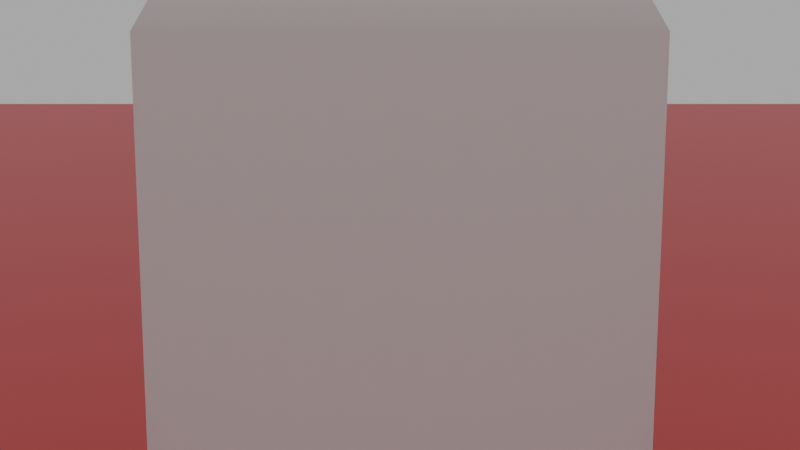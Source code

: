 # Source: SimpleFirstPerson_B28.blend  (saved by Blender 2.80.21; exported with 4.5.12 LTS)
import bpy
from mathutils import Matrix  # noqa: F401  (used for matrix-valued properties, if any)

bpy.ops.wm.read_factory_settings(use_empty=True)
scene = bpy.context.scene
scene.name = 'Scene'

# ---- collections
col_collection_1 = bpy.data.collections.new('Collection 1'); scene.collection.children.link(col_collection_1)
col_collection_2 = bpy.data.collections.new('Collection 2'); scene.collection.children.link(col_collection_2)

# ---- materials (node trees are filled in below, after node groups)
mat_foor = bpy.data.materials.new('Foor')
mat_foor.alpha_threshold = 0.0
mat_foor.roughness = 1.0
mat_foor.line_color = (0.0, 0.0, 0.0, 1.0)

# ---- material node trees
mat_foor.use_nodes = True; mat_foor.node_tree.nodes.clear()
_N = mat_foor.node_tree.nodes; _L = mat_foor.node_tree.links
n0 = _N.new('ShaderNodeBsdfPrincipled'); n0.name = 'Principled BSDF'; n0.location = (10, 300)
n0.distribution = 'GGX'
n0.subsurface_method = 'BURLEY'
n0.inputs[0].default_value = (0.8, 0.07902, 0.07548, 1.0)
n0.inputs[1].default_value = 1.0
n0.inputs[3].default_value = 1.45
n1 = _N.new('ShaderNodeOutputMaterial'); n1.name = 'Material Output'; n1.location = (320, 297)
_L.new(n0.outputs[0], n1.inputs[0])
n1.is_active_output = True

# ---- world
world_world = bpy.data.worlds.new('World'); scene.world = world_world
world_world.use_nodes = True; world_world.node_tree.nodes.clear()
_N = world_world.node_tree.nodes; _L = world_world.node_tree.links
n0 = _N.new('ShaderNodeOutputWorld'); n0.name = 'World Output'; n0.location = (300, 300)
n1 = _N.new('ShaderNodeBackground'); n1.name = 'Background'; n1.location = (10, 300)
n1.inputs[0].default_value = (0.4109, 0.4109, 0.4109, 1.0)
_L.new(n1.outputs[0], n0.inputs[0])
n0.is_active_output = True
world_world.color = (0.05088, 0.05088, 0.05088)
world_world.use_sun_shadow = False
world_world.sun_shadow_jitter_overblur = 0.0

# ---- cameras
cam_camera = bpy.data.cameras.new('Camera')
cam_camera.display_size = 2.0
cam_camera.dof.focus_distance = 0.0
cam_camera.dof.aperture_fstop = 128.0

# ---- meshes
me_cube = bpy.data.meshes.new('Cube')
me_cube.from_pydata([(-1.0, -1.0, -1.0), (-1.0, -1.0, 1.0), (-1.0, 1.0, -1.0), (-1.0, 1.0, 1.0), (1.0, -1.0, -1.0), (1.0, -1.0, 1.0), (1.0, 1.0, -1.0), (1.0, 1.0, 1.0)], [], [(0, 1, 3, 2), (2, 3, 7, 6), (6, 7, 5, 4), (4, 5, 1, 0), (2, 6, 4, 0), (7, 3, 1, 5)])
_uv = me_cube.uv_layers.new(name='UVMap')
_uv.uv.foreach_set('vector', [0.375, 0.0, 0.625, 0.0, 0.625, 0.25, 0.375, 0.25, 0.375, 0.25, 0.625, 0.25, 0.625, 0.5, 0.375, 0.5, 0.375, 0.5, 0.625, 0.5, 0.625, 0.75, 0.375, 0.75, 0.375, 0.75, 0.625, 0.75, 0.625, 1.0, 0.375, 1.0, 0.125, 0.5, 0.375, 0.5, 0.375, 0.75, 0.125, 0.75, 0.625, 0.5, 0.875, 0.5, 0.875, 0.75, 0.625, 0.75])
me_cube.materials.append(mat_foor)
me_cube.use_remesh_preserve_volume = False
me_cube.use_remesh_preserve_attributes = False
me_cube.use_mirror_vertex_groups = False
me_cube.update()
me_cylinder = bpy.data.meshes.new('Cylinder')
me_cylinder.from_pydata([(-5.96e-08, 0.5, 0.225), (0.09755, 0.4904, 0.225), (0.1913, 0.4619, 0.225), (0.2778, 0.4157, 0.225), (0.3536, 0.3536, 0.225), (0.4157, 0.2778, 0.225), (0.4619, 0.1913, 0.225), (0.4904, 0.09755, 0.225), (0.5, -1.192e-07, 0.225), (0.4904, -0.09755, 0.225), (0.4619, -0.1913, 0.225), (0.4157, -0.2778, 0.225), (0.3536, -0.3536, 0.225), (0.2778, -0.4157, 0.225), (0.1913, -0.4619, 0.225), (0.09754, -0.4904, 0.225), (-2.235e-07, -0.5, 0.225), (-0.09755, -0.4904, 0.225), (-0.1913, -0.4619, 0.225), (-0.2778, -0.4157, 0.225), (-0.3536, -0.3536, 0.225), (-0.4157, -0.2778, 0.225), (-0.4619, -0.1913, 0.225), (-0.4904, -0.09754, 0.225), (-0.5, 3.278e-07, 0.225), (-0.4904, 0.09755, 0.225), (-0.4619, 0.1913, 0.225), (-0.4157, 0.2778, 0.225), (-0.3536, 0.3536, 0.225), (-0.2778, 0.4157, 0.225), (-0.1913, 0.4619, 0.225), (-0.09754, 0.4904, 0.225), (-4.843e-08, 0.4144, 0.08209), (0.08084, 0.4064, 0.08209), (0.1586, 0.3828, 0.08209), (0.2302, 0.3445, 0.08209), (0.293, 0.293, 0.08209), (0.3445, 0.2302, 0.08209), (0.3828, 0.1586, 0.08209), (0.4064, 0.08084, 0.08209), (0.4144, -1.043e-07, 0.08209), (0.4064, -0.08084, 0.08209), (0.3828, -0.1586, 0.08209), (0.3445, -0.2302, 0.08209), (0.293, -0.293, 0.08209), (0.2302, -0.3445, 0.08209), (0.1586, -0.3828, 0.08209), (0.08084, -0.4064, 0.08209), (-1.863e-07, -0.4144, 0.08209), (-0.08084, -0.4064, 0.08209), (-0.1586, -0.3828, 0.08209), (-0.2302, -0.3445, 0.08209), (-0.293, -0.293, 0.08209), (-0.3445, -0.2302, 0.08209), (-0.3828, -0.1586, 0.08209), (-0.4064, -0.08084, 0.08209), (-0.4144, 2.682e-07, 0.08209), (-0.4064, 0.08084, 0.08209), (-0.3828, 0.1586, 0.08209), (-0.3445, 0.2302, 0.08209), (-0.293, 0.293, 0.08209), (-0.2302, 0.3445, 0.08209), (-0.1586, 0.3828, 0.08209), (-0.08084, 0.4064, 0.08209), (-2.98e-08, 0.2329, -1.192e-07), (0.04544, 0.2284, -1.192e-07), (0.08913, 0.2152, -1.192e-07), (0.1294, 0.1937, -1.192e-07), (0.1647, 0.1647, -1.192e-07), (0.1937, 0.1294, -1.192e-07), (0.2152, 0.08913, -1.192e-07), (0.2284, 0.04544, -1.192e-07), (0.2329, -5.96e-08, -1.192e-07), (0.2284, -0.04544, -1.192e-07), (0.2152, -0.08913, -1.192e-07), (0.1937, -0.1294, -1.192e-07), (0.1647, -0.1647, -1.192e-07), (0.1294, -0.1937, -1.192e-07), (0.08913, -0.2152, -1.192e-07), (0.04544, -0.2284, -1.192e-07), (-1.043e-07, -0.2329, -1.192e-07), (-0.04544, -0.2284, -1.192e-07), (-0.08913, -0.2152, -1.192e-07), (-0.1294, -0.1937, -1.192e-07), (-0.1647, -0.1647, -1.192e-07), (-0.1937, -0.1294, -1.192e-07), (-0.2152, -0.08913, -1.192e-07), (-0.2284, -0.04544, -1.192e-07), (-0.2329, 1.49e-07, -1.192e-07), (-0.2284, 0.04544, -1.192e-07), (-0.2152, 0.08913, -1.192e-07), (-0.1937, 0.1294, -1.192e-07), (-0.1647, 0.1647, -1.192e-07), (-0.1294, 0.1937, -1.192e-07), (-0.08913, 0.2152, -1.192e-07), (-0.04544, 0.2284, -1.192e-07), (0.0, 0.0, 0.0), (-5.96e-08, 0.5, 1.775), (0.09755, 0.4904, 1.775), (0.1913, 0.4619, 1.775), (0.2778, 0.4157, 1.775), (0.3536, 0.3536, 1.775), (0.4157, 0.2778, 1.775), (0.4619, 0.1913, 1.775), (0.4904, 0.09755, 1.775), (0.5, -1.192e-07, 1.775), (0.4904, -0.09755, 1.775), (0.4619, -0.1913, 1.775), (0.4157, -0.2778, 1.775), (0.3536, -0.3536, 1.775), (0.2778, -0.4157, 1.775), (0.1913, -0.4619, 1.775), (0.09754, -0.4904, 1.775), (-2.235e-07, -0.5, 1.775), (-0.09755, -0.4904, 1.775), (-0.1913, -0.4619, 1.775), (-0.2778, -0.4157, 1.775), (-0.3536, -0.3536, 1.775), (-0.4157, -0.2778, 1.775), (-0.4619, -0.1913, 1.775), (-0.4904, -0.09754, 1.775), (-0.5, 3.278e-07, 1.775), (-0.4904, 0.09755, 1.775), (-0.4619, 0.1913, 1.775), (-0.4157, 0.2778, 1.775), (-0.3536, 0.3536, 1.775), (-0.2778, 0.4157, 1.775), (-0.1913, 0.4619, 1.775), (-0.09754, 0.4904, 1.775), (-5.96e-08, 0.5, 1.0), (0.09755, 0.4904, 1.0), (0.1913, 0.4619, 1.0), (0.2778, 0.4157, 1.0), (0.3536, 0.3536, 1.0), (0.4157, 0.2778, 1.0), (0.4619, 0.1913, 1.0), (0.4904, 0.09755, 1.0), (0.5, -1.192e-07, 1.0), (0.4904, -0.09755, 1.0), (0.4619, -0.1913, 1.0), (0.4157, -0.2778, 1.0), (0.3536, -0.3536, 1.0), (0.2778, -0.4157, 1.0), (0.1913, -0.4619, 1.0), (0.09754, -0.4904, 1.0), (-2.235e-07, -0.5, 1.0), (-0.09755, -0.4904, 1.0), (-0.1913, -0.4619, 1.0), (-0.2778, -0.4157, 1.0), (-0.3536, -0.3536, 1.0), (-0.4157, -0.2778, 1.0), (-0.4619, -0.1913, 1.0), (-0.4904, -0.09754, 1.0), (-0.5, 3.278e-07, 1.0), (-0.4904, 0.09755, 1.0), (-0.4619, 0.1913, 1.0), (-0.4157, 0.2778, 1.0), (-0.3536, 0.3536, 1.0), (-0.2778, 0.4157, 1.0), (-0.1913, 0.4619, 1.0), (-0.09754, 0.4904, 1.0), (-4.843e-08, 0.4144, 1.918), (0.08084, 0.4064, 1.918), (0.1586, 0.3828, 1.918), (0.2302, 0.3445, 1.918), (0.293, 0.293, 1.918), (0.3445, 0.2302, 1.918), (0.3828, 0.1586, 1.918), (0.4064, 0.08084, 1.918), (0.4144, -1.043e-07, 1.918), (0.4064, -0.08084, 1.918), (0.3828, -0.1586, 1.918), (0.3445, -0.2302, 1.918), (0.293, -0.293, 1.918), (0.2302, -0.3445, 1.918), (0.1586, -0.3828, 1.918), (0.08084, -0.4064, 1.918), (-1.863e-07, -0.4144, 1.918), (-0.08084, -0.4064, 1.918), (-0.1586, -0.3828, 1.918), (-0.2302, -0.3445, 1.918), (-0.293, -0.293, 1.918), (-0.3445, -0.2302, 1.918), (-0.3828, -0.1586, 1.918), (-0.4064, -0.08084, 1.918), (-0.4144, 2.682e-07, 1.918), (-0.4064, 0.08084, 1.918), (-0.3828, 0.1586, 1.918), (-0.3445, 0.2302, 1.918), (-0.293, 0.293, 1.918), (-0.2302, 0.3445, 1.918), (-0.1586, 0.3828, 1.918), (-0.08084, 0.4064, 1.918), (-2.98e-08, 0.2329, 2.0), (0.04544, 0.2284, 2.0), (0.08913, 0.2152, 2.0), (0.1294, 0.1937, 2.0), (0.1647, 0.1647, 2.0), (0.1937, 0.1294, 2.0), (0.2152, 0.08913, 2.0), (0.2284, 0.04544, 2.0), (0.2329, -5.96e-08, 2.0), (0.2284, -0.04544, 2.0), (0.2152, -0.08913, 2.0), (0.1937, -0.1294, 2.0), (0.1647, -0.1647, 2.0), (0.1294, -0.1937, 2.0), (0.08913, -0.2152, 2.0), (0.04544, -0.2284, 2.0), (-1.043e-07, -0.2329, 2.0), (-0.04544, -0.2284, 2.0), (-0.08913, -0.2152, 2.0), (-0.1294, -0.1937, 2.0), (-0.1647, -0.1647, 2.0), (-0.1937, -0.1294, 2.0), (-0.2152, -0.08913, 2.0), (-0.2284, -0.04544, 2.0), (-0.2329, 1.49e-07, 2.0), (-0.2284, 0.04544, 2.0), (-0.2152, 0.08913, 2.0), (-0.1937, 0.1294, 2.0), (-0.1647, 0.1647, 2.0), (-0.1294, 0.1937, 2.0), (-0.08913, 0.2152, 2.0), (-0.04544, 0.2284, 2.0), (0.0, 0.0, 2.0)], [], [(30, 159, 160, 31), (31, 160, 129, 0), (29, 158, 159, 30), (28, 157, 158, 29), (27, 156, 157, 28), (26, 155, 156, 27), (25, 154, 155, 26), (24, 153, 154, 25), (23, 152, 153, 24), (22, 151, 152, 23), (21, 150, 151, 22), (20, 149, 150, 21), (19, 148, 149, 20), (18, 147, 148, 19), (17, 146, 147, 18), (16, 145, 146, 17), (15, 144, 145, 16), (14, 143, 144, 15), (13, 142, 143, 14), (12, 141, 142, 13), (11, 140, 141, 12), (10, 139, 140, 11), (9, 138, 139, 10), (8, 137, 138, 9), (7, 136, 137, 8), (6, 135, 136, 7), (5, 134, 135, 6), (4, 133, 134, 5), (3, 132, 133, 4), (2, 131, 132, 3), (1, 130, 131, 2), (0, 129, 130, 1), (27, 28, 60, 59), (7, 8, 40, 39), (14, 15, 47, 46), (21, 22, 54, 53), (1, 2, 34, 33), (28, 29, 61, 60), (8, 9, 41, 40), (15, 16, 48, 47), (22, 23, 55, 54), (2, 3, 35, 34), (29, 30, 62, 61), (9, 10, 42, 41), (16, 17, 49, 48), (23, 24, 56, 55), (3, 4, 36, 35), (30, 31, 63, 62), (10, 11, 43, 42), (17, 18, 50, 49), (24, 25, 57, 56), (4, 5, 37, 36), (31, 0, 32, 63), (11, 12, 44, 43), (18, 19, 51, 50), (25, 26, 58, 57), (5, 6, 38, 37), (12, 13, 45, 44), (19, 20, 52, 51), (26, 27, 59, 58), (6, 7, 39, 38), (13, 14, 46, 45), (20, 21, 53, 52), (0, 1, 33, 32), (57, 58, 90, 89), (44, 45, 77, 76), (58, 59, 91, 90), (45, 46, 78, 77), (32, 33, 65, 64), (59, 60, 92, 91), (46, 47, 79, 78), (33, 34, 66, 65), (60, 61, 93, 92), (47, 48, 80, 79), (34, 35, 67, 66), (61, 62, 94, 93), (48, 49, 81, 80), (35, 36, 68, 67), (62, 63, 95, 94), (49, 50, 82, 81), (36, 37, 69, 68), (63, 32, 64, 95), (50, 51, 83, 82), (37, 38, 70, 69), (51, 52, 84, 83), (38, 39, 71, 70), (52, 53, 85, 84), (39, 40, 72, 71), (53, 54, 86, 85), (40, 41, 73, 72), (54, 55, 87, 86), (41, 42, 74, 73), (55, 56, 88, 87), (42, 43, 75, 74), (56, 57, 89, 88), (43, 44, 76, 75), (65, 66, 96), (92, 93, 96), (79, 80, 96), (66, 67, 96), (93, 94, 96), (80, 81, 96), (67, 68, 96), (94, 95, 96), (81, 82, 96), (68, 69, 96), (95, 64, 96), (82, 83, 96), (69, 70, 96), (83, 84, 96), (70, 71, 96), (84, 85, 96), (71, 72, 96), (85, 86, 96), (72, 73, 96), (86, 87, 96), (73, 74, 96), (87, 88, 96), (74, 75, 96), (88, 89, 96), (75, 76, 96), (89, 90, 96), (76, 77, 96), (90, 91, 96), (77, 78, 96), (64, 65, 96), (91, 92, 96), (78, 79, 96), (127, 128, 160, 159), (128, 97, 129, 160), (126, 127, 159, 158), (125, 126, 158, 157), (124, 125, 157, 156), (123, 124, 156, 155), (122, 123, 155, 154), (121, 122, 154, 153), (120, 121, 153, 152), (119, 120, 152, 151), (118, 119, 151, 150), (117, 118, 150, 149), (116, 117, 149, 148), (115, 116, 148, 147), (114, 115, 147, 146), (113, 114, 146, 145), (112, 113, 145, 144), (111, 112, 144, 143), (110, 111, 143, 142), (109, 110, 142, 141), (108, 109, 141, 140), (107, 108, 140, 139), (106, 107, 139, 138), (105, 106, 138, 137), (104, 105, 137, 136), (103, 104, 136, 135), (102, 103, 135, 134), (101, 102, 134, 133), (100, 101, 133, 132), (99, 100, 132, 131), (98, 99, 131, 130), (97, 98, 130, 129), (124, 188, 189, 125), (104, 168, 169, 105), (111, 175, 176, 112), (118, 182, 183, 119), (98, 162, 163, 99), (125, 189, 190, 126), (105, 169, 170, 106), (112, 176, 177, 113), (119, 183, 184, 120), (99, 163, 164, 100), (126, 190, 191, 127), (106, 170, 171, 107), (113, 177, 178, 114), (120, 184, 185, 121), (100, 164, 165, 101), (127, 191, 192, 128), (107, 171, 172, 108), (114, 178, 179, 115), (121, 185, 186, 122), (101, 165, 166, 102), (128, 192, 161, 97), (108, 172, 173, 109), (115, 179, 180, 116), (122, 186, 187, 123), (102, 166, 167, 103), (109, 173, 174, 110), (116, 180, 181, 117), (123, 187, 188, 124), (103, 167, 168, 104), (110, 174, 175, 111), (117, 181, 182, 118), (97, 161, 162, 98), (186, 218, 219, 187), (173, 205, 206, 174), (187, 219, 220, 188), (174, 206, 207, 175), (161, 193, 194, 162), (188, 220, 221, 189), (175, 207, 208, 176), (162, 194, 195, 163), (189, 221, 222, 190), (176, 208, 209, 177), (163, 195, 196, 164), (190, 222, 223, 191), (177, 209, 210, 178), (164, 196, 197, 165), (191, 223, 224, 192), (178, 210, 211, 179), (165, 197, 198, 166), (192, 224, 193, 161), (179, 211, 212, 180), (166, 198, 199, 167), (180, 212, 213, 181), (167, 199, 200, 168), (181, 213, 214, 182), (168, 200, 201, 169), (182, 214, 215, 183), (169, 201, 202, 170), (183, 215, 216, 184), (170, 202, 203, 171), (184, 216, 217, 185), (171, 203, 204, 172), (185, 217, 218, 186), (172, 204, 205, 173), (194, 225, 195), (221, 225, 222), (208, 225, 209), (195, 225, 196), (222, 225, 223), (209, 225, 210), (196, 225, 197), (223, 225, 224), (210, 225, 211), (197, 225, 198), (224, 225, 193), (211, 225, 212), (198, 225, 199), (212, 225, 213), (199, 225, 200), (213, 225, 214), (200, 225, 201), (214, 225, 215), (201, 225, 202), (215, 225, 216), (202, 225, 203), (216, 225, 217), (203, 225, 204), (217, 225, 218), (204, 225, 205), (218, 225, 219), (205, 225, 206), (219, 225, 220), (206, 225, 207), (193, 225, 194), (220, 225, 221), (207, 225, 208)])
me_cylinder.polygons.foreach_set('use_smooth', [True] * 256)
me_cylinder.use_remesh_preserve_volume = False
me_cylinder.use_remesh_preserve_attributes = False
me_cylinder.use_mirror_vertex_groups = False
me_cylinder.update()

# ---- objects
ob_cube = bpy.data.objects.new('Cube', me_cube)
ob_player = bpy.data.objects.new('Player', me_cylinder)
ob_camera = bpy.data.objects.new('Camera', cam_camera)

# ---- transforms, parenting, visibility, modifiers, constraints
ob_cube.location = (0.0, 0.0, 0.0)
ob_cube.scale = (25.0, 25.0, 0.1)
ob_cube.lineart.crease_threshold = 0.0
ob_player.location = (5.96e-08, 1.565e-07, 0.1206)
ob_player.lineart.crease_threshold = 0.0
ob_camera.parent = ob_player
ob_camera.matrix_parent_inverse = Matrix(((1.0, -0.0, 0.0, -5.96e-08), (-0.0, 1.0, -0.0, -1.565e-07), (0.0, -0.0, 1.0, -0.1206), (-0.0, 0.0, -0.0, 1.0)))
ob_camera.location = (0.0, -2.146, 1.9)
ob_camera.rotation_euler = (1.396, 0.0, 0.0)
ob_camera.lineart.crease_threshold = 0.0

# ---- collection membership
col_collection_1.objects.link(ob_cube)
col_collection_2.objects.link(ob_player)
col_collection_2.objects.link(ob_camera)

# ---- scene / render settings (as saved in the file)
scene.camera = ob_camera
scene.frame_start = 1; scene.frame_end = 250; scene.frame_set(90)
scene.render.engine = 'BLENDER_EEVEE_NEXT'
scene.render.resolution_x = 1280
scene.render.resolution_y = 720
scene.render.motion_blur_shutter = 1.0
scene.cycles.use_denoising = False
scene.cycles.samples = 128
scene.cycles.sampling_pattern = 'TABULATED_SOBOL'
scene.cycles.use_adaptive_sampling = False
scene.cycles.use_light_tree = False
scene.view_settings.view_transform = 'Filmic'
bpy.context.view_layer.update()
